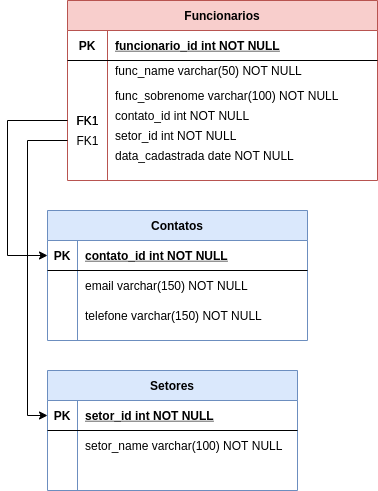

The diagram above was exported from draw.io. Its source (the exported page's mxGraphModel, read from the mxfile embedded in the PNG):
<mxGraphModel dx="1646" dy="461" grid="1" gridSize="10" guides="1" tooltips="1" connect="1" arrows="1" fold="1" page="1" pageScale="1" pageWidth="850" pageHeight="1100" math="0" shadow="0" extFonts="Permanent Marker^https://fonts.googleapis.com/css?family=Permanent+Marker">
  <root>
    <mxCell id="0" />
    <mxCell id="1" parent="0" />
    <mxCell id="C-vyLk0tnHw3VtMMgP7b-2" value="Funcionarios" style="shape=table;startSize=30;container=1;collapsible=1;childLayout=tableLayout;fixedRows=1;rowLines=0;fontStyle=1;align=center;resizeLast=1;fillColor=#f8cecc;strokeColor=#b85450;" parent="1" vertex="1">
      <mxGeometry x="60" y="20" width="310" height="180" as="geometry" />
    </mxCell>
    <mxCell id="C-vyLk0tnHw3VtMMgP7b-3" value="" style="shape=partialRectangle;collapsible=0;dropTarget=0;pointerEvents=0;fillColor=none;points=[[0,0.5],[1,0.5]];portConstraint=eastwest;top=0;left=0;right=0;bottom=1;" parent="C-vyLk0tnHw3VtMMgP7b-2" vertex="1">
      <mxGeometry y="30" width="310" height="30" as="geometry" />
    </mxCell>
    <mxCell id="C-vyLk0tnHw3VtMMgP7b-4" value="PK" style="shape=partialRectangle;overflow=hidden;connectable=0;fillColor=none;top=0;left=0;bottom=0;right=0;fontStyle=1;" parent="C-vyLk0tnHw3VtMMgP7b-3" vertex="1">
      <mxGeometry width="40" height="30" as="geometry">
        <mxRectangle width="40" height="30" as="alternateBounds" />
      </mxGeometry>
    </mxCell>
    <mxCell id="C-vyLk0tnHw3VtMMgP7b-5" value="funcionario_id int NOT NULL " style="shape=partialRectangle;overflow=hidden;connectable=0;fillColor=none;top=0;left=0;bottom=0;right=0;align=left;spacingLeft=6;fontStyle=5;" parent="C-vyLk0tnHw3VtMMgP7b-3" vertex="1">
      <mxGeometry x="40" width="270" height="30" as="geometry">
        <mxRectangle width="270" height="30" as="alternateBounds" />
      </mxGeometry>
    </mxCell>
    <mxCell id="C-vyLk0tnHw3VtMMgP7b-6" value="" style="shape=partialRectangle;collapsible=0;dropTarget=0;pointerEvents=0;fillColor=none;points=[[0,0.5],[1,0.5]];portConstraint=eastwest;top=0;left=0;right=0;bottom=0;" parent="C-vyLk0tnHw3VtMMgP7b-2" vertex="1">
      <mxGeometry y="60" width="310" height="20" as="geometry" />
    </mxCell>
    <mxCell id="C-vyLk0tnHw3VtMMgP7b-7" value="" style="shape=partialRectangle;overflow=hidden;connectable=0;fillColor=none;top=0;left=0;bottom=0;right=0;" parent="C-vyLk0tnHw3VtMMgP7b-6" vertex="1">
      <mxGeometry width="40" height="20" as="geometry">
        <mxRectangle width="40" height="20" as="alternateBounds" />
      </mxGeometry>
    </mxCell>
    <mxCell id="C-vyLk0tnHw3VtMMgP7b-8" value="func_name varchar(50) NOT NULL" style="shape=partialRectangle;overflow=hidden;connectable=0;fillColor=none;top=0;left=0;bottom=0;right=0;align=left;spacingLeft=6;" parent="C-vyLk0tnHw3VtMMgP7b-6" vertex="1">
      <mxGeometry x="40" width="270" height="20" as="geometry">
        <mxRectangle width="270" height="20" as="alternateBounds" />
      </mxGeometry>
    </mxCell>
    <mxCell id="C-vyLk0tnHw3VtMMgP7b-9" value="" style="shape=partialRectangle;collapsible=0;dropTarget=0;pointerEvents=0;fillColor=none;points=[[0,0.5],[1,0.5]];portConstraint=eastwest;top=0;left=0;right=0;bottom=0;" parent="C-vyLk0tnHw3VtMMgP7b-2" vertex="1">
      <mxGeometry y="80" width="310" height="30" as="geometry" />
    </mxCell>
    <mxCell id="C-vyLk0tnHw3VtMMgP7b-10" value="" style="shape=partialRectangle;overflow=hidden;connectable=0;fillColor=none;top=0;left=0;bottom=0;right=0;" parent="C-vyLk0tnHw3VtMMgP7b-9" vertex="1">
      <mxGeometry width="40" height="30" as="geometry">
        <mxRectangle width="40" height="30" as="alternateBounds" />
      </mxGeometry>
    </mxCell>
    <mxCell id="C-vyLk0tnHw3VtMMgP7b-11" value="func_sobrenome varchar(100) NOT NULL" style="shape=partialRectangle;overflow=hidden;connectable=0;fillColor=none;top=0;left=0;bottom=0;right=0;align=left;spacingLeft=6;" parent="C-vyLk0tnHw3VtMMgP7b-9" vertex="1">
      <mxGeometry x="40" width="270" height="30" as="geometry">
        <mxRectangle width="270" height="30" as="alternateBounds" />
      </mxGeometry>
    </mxCell>
    <mxCell id="C-vyLk0tnHw3VtMMgP7b-13" value="Setores" style="shape=table;startSize=30;container=1;collapsible=1;childLayout=tableLayout;fixedRows=1;rowLines=0;fontStyle=1;align=center;resizeLast=1;fillColor=#dae8fc;strokeColor=#6c8ebf;" parent="1" vertex="1">
      <mxGeometry x="40" y="390" width="250" height="120" as="geometry" />
    </mxCell>
    <mxCell id="C-vyLk0tnHw3VtMMgP7b-14" value="" style="shape=partialRectangle;collapsible=0;dropTarget=0;pointerEvents=0;fillColor=none;points=[[0,0.5],[1,0.5]];portConstraint=eastwest;top=0;left=0;right=0;bottom=1;" parent="C-vyLk0tnHw3VtMMgP7b-13" vertex="1">
      <mxGeometry y="30" width="250" height="30" as="geometry" />
    </mxCell>
    <mxCell id="C-vyLk0tnHw3VtMMgP7b-15" value="PK" style="shape=partialRectangle;overflow=hidden;connectable=0;fillColor=none;top=0;left=0;bottom=0;right=0;fontStyle=1;" parent="C-vyLk0tnHw3VtMMgP7b-14" vertex="1">
      <mxGeometry width="30" height="30" as="geometry">
        <mxRectangle width="30" height="30" as="alternateBounds" />
      </mxGeometry>
    </mxCell>
    <mxCell id="C-vyLk0tnHw3VtMMgP7b-16" value="setor_id int NOT NULL " style="shape=partialRectangle;overflow=hidden;connectable=0;fillColor=none;top=0;left=0;bottom=0;right=0;align=left;spacingLeft=6;fontStyle=5;" parent="C-vyLk0tnHw3VtMMgP7b-14" vertex="1">
      <mxGeometry x="30" width="220" height="30" as="geometry">
        <mxRectangle width="220" height="30" as="alternateBounds" />
      </mxGeometry>
    </mxCell>
    <mxCell id="C-vyLk0tnHw3VtMMgP7b-17" value="" style="shape=partialRectangle;collapsible=0;dropTarget=0;pointerEvents=0;fillColor=none;points=[[0,0.5],[1,0.5]];portConstraint=eastwest;top=0;left=0;right=0;bottom=0;" parent="C-vyLk0tnHw3VtMMgP7b-13" vertex="1">
      <mxGeometry y="60" width="250" height="30" as="geometry" />
    </mxCell>
    <mxCell id="C-vyLk0tnHw3VtMMgP7b-18" value="" style="shape=partialRectangle;overflow=hidden;connectable=0;fillColor=none;top=0;left=0;bottom=0;right=0;" parent="C-vyLk0tnHw3VtMMgP7b-17" vertex="1">
      <mxGeometry width="30" height="30" as="geometry">
        <mxRectangle width="30" height="30" as="alternateBounds" />
      </mxGeometry>
    </mxCell>
    <mxCell id="C-vyLk0tnHw3VtMMgP7b-19" value="setor_name varchar(100) NOT NULL" style="shape=partialRectangle;overflow=hidden;connectable=0;fillColor=none;top=0;left=0;bottom=0;right=0;align=left;spacingLeft=6;" parent="C-vyLk0tnHw3VtMMgP7b-17" vertex="1">
      <mxGeometry x="30" width="220" height="30" as="geometry">
        <mxRectangle width="220" height="30" as="alternateBounds" />
      </mxGeometry>
    </mxCell>
    <mxCell id="C-vyLk0tnHw3VtMMgP7b-20" value="" style="shape=partialRectangle;collapsible=0;dropTarget=0;pointerEvents=0;fillColor=none;points=[[0,0.5],[1,0.5]];portConstraint=eastwest;top=0;left=0;right=0;bottom=0;" parent="C-vyLk0tnHw3VtMMgP7b-13" vertex="1">
      <mxGeometry y="90" width="250" height="30" as="geometry" />
    </mxCell>
    <mxCell id="C-vyLk0tnHw3VtMMgP7b-21" value="" style="shape=partialRectangle;overflow=hidden;connectable=0;fillColor=none;top=0;left=0;bottom=0;right=0;" parent="C-vyLk0tnHw3VtMMgP7b-20" vertex="1">
      <mxGeometry width="30" height="30" as="geometry">
        <mxRectangle width="30" height="30" as="alternateBounds" />
      </mxGeometry>
    </mxCell>
    <mxCell id="C-vyLk0tnHw3VtMMgP7b-22" value="" style="shape=partialRectangle;overflow=hidden;connectable=0;fillColor=none;top=0;left=0;bottom=0;right=0;align=left;spacingLeft=6;" parent="C-vyLk0tnHw3VtMMgP7b-20" vertex="1">
      <mxGeometry x="30" width="220" height="30" as="geometry">
        <mxRectangle width="220" height="30" as="alternateBounds" />
      </mxGeometry>
    </mxCell>
    <mxCell id="C-vyLk0tnHw3VtMMgP7b-23" value="Contatos" style="shape=table;startSize=30;container=1;collapsible=1;childLayout=tableLayout;fixedRows=1;rowLines=0;fontStyle=1;align=center;resizeLast=1;fillColor=#dae8fc;strokeColor=#6c8ebf;" parent="1" vertex="1">
      <mxGeometry x="40" y="230" width="260" height="130" as="geometry" />
    </mxCell>
    <mxCell id="C-vyLk0tnHw3VtMMgP7b-24" value="" style="shape=partialRectangle;collapsible=0;dropTarget=0;pointerEvents=0;fillColor=none;points=[[0,0.5],[1,0.5]];portConstraint=eastwest;top=0;left=0;right=0;bottom=1;" parent="C-vyLk0tnHw3VtMMgP7b-23" vertex="1">
      <mxGeometry y="30" width="260" height="30" as="geometry" />
    </mxCell>
    <mxCell id="C-vyLk0tnHw3VtMMgP7b-25" value="PK" style="shape=partialRectangle;overflow=hidden;connectable=0;fillColor=none;top=0;left=0;bottom=0;right=0;fontStyle=1;" parent="C-vyLk0tnHw3VtMMgP7b-24" vertex="1">
      <mxGeometry width="30" height="30" as="geometry">
        <mxRectangle width="30" height="30" as="alternateBounds" />
      </mxGeometry>
    </mxCell>
    <mxCell id="C-vyLk0tnHw3VtMMgP7b-26" value="contato_id int NOT NULL " style="shape=partialRectangle;overflow=hidden;connectable=0;fillColor=none;top=0;left=0;bottom=0;right=0;align=left;spacingLeft=6;fontStyle=5;" parent="C-vyLk0tnHw3VtMMgP7b-24" vertex="1">
      <mxGeometry x="30" width="230" height="30" as="geometry">
        <mxRectangle width="230" height="30" as="alternateBounds" />
      </mxGeometry>
    </mxCell>
    <mxCell id="C-vyLk0tnHw3VtMMgP7b-27" value="" style="shape=partialRectangle;collapsible=0;dropTarget=0;pointerEvents=0;fillColor=none;points=[[0,0.5],[1,0.5]];portConstraint=eastwest;top=0;left=0;right=0;bottom=0;" parent="C-vyLk0tnHw3VtMMgP7b-23" vertex="1">
      <mxGeometry y="60" width="260" height="30" as="geometry" />
    </mxCell>
    <mxCell id="C-vyLk0tnHw3VtMMgP7b-28" value="" style="shape=partialRectangle;overflow=hidden;connectable=0;fillColor=none;top=0;left=0;bottom=0;right=0;" parent="C-vyLk0tnHw3VtMMgP7b-27" vertex="1">
      <mxGeometry width="30" height="30" as="geometry">
        <mxRectangle width="30" height="30" as="alternateBounds" />
      </mxGeometry>
    </mxCell>
    <mxCell id="C-vyLk0tnHw3VtMMgP7b-29" value="email varchar(150) NOT NULL" style="shape=partialRectangle;overflow=hidden;connectable=0;fillColor=none;top=0;left=0;bottom=0;right=0;align=left;spacingLeft=6;" parent="C-vyLk0tnHw3VtMMgP7b-27" vertex="1">
      <mxGeometry x="30" width="230" height="30" as="geometry">
        <mxRectangle width="230" height="30" as="alternateBounds" />
      </mxGeometry>
    </mxCell>
    <mxCell id="x9tdDSPjFjwuwysftKm5-3" value="contato_id int NOT NULL" style="shape=partialRectangle;overflow=hidden;connectable=0;fillColor=none;top=0;left=0;bottom=0;right=0;align=left;spacingLeft=6;" vertex="1" parent="1">
      <mxGeometry x="100" y="120" width="265" height="30" as="geometry">
        <mxRectangle width="265" height="30" as="alternateBounds" />
      </mxGeometry>
    </mxCell>
    <mxCell id="x9tdDSPjFjwuwysftKm5-8" value="" style="edgeStyle=orthogonalEdgeStyle;rounded=0;orthogonalLoop=1;jettySize=auto;html=1;exitX=0;exitY=0.5;exitDx=0;exitDy=0;exitPerimeter=0;" edge="1" parent="1" source="x9tdDSPjFjwuwysftKm5-4" target="C-vyLk0tnHw3VtMMgP7b-24">
      <mxGeometry relative="1" as="geometry">
        <mxPoint y="280" as="targetPoint" />
        <Array as="points">
          <mxPoint y="140" />
          <mxPoint y="275" />
        </Array>
      </mxGeometry>
    </mxCell>
    <mxCell id="x9tdDSPjFjwuwysftKm5-4" value="FK1" style="text;html=1;align=center;verticalAlign=middle;resizable=0;points=[];autosize=1;strokeColor=none;fillColor=none;" vertex="1" parent="1">
      <mxGeometry x="60" y="130" width="40" height="20" as="geometry" />
    </mxCell>
    <mxCell id="x9tdDSPjFjwuwysftKm5-10" value="telefone varchar(150) NOT NULL" style="shape=partialRectangle;overflow=hidden;connectable=0;fillColor=none;top=0;left=0;bottom=0;right=0;align=left;spacingLeft=6;" vertex="1" parent="1">
      <mxGeometry x="70" y="320" width="265" height="30" as="geometry">
        <mxRectangle width="265" height="30" as="alternateBounds" />
      </mxGeometry>
    </mxCell>
    <mxCell id="x9tdDSPjFjwuwysftKm5-11" value="setor_id int NOT NULL" style="shape=partialRectangle;overflow=hidden;connectable=0;fillColor=none;top=0;left=0;bottom=0;right=0;align=left;spacingLeft=6;" vertex="1" parent="1">
      <mxGeometry x="100" y="140" width="230" height="30" as="geometry">
        <mxRectangle width="230" height="30" as="alternateBounds" />
      </mxGeometry>
    </mxCell>
    <mxCell id="x9tdDSPjFjwuwysftKm5-12" value="data_cadastrada date NOT NULL" style="shape=partialRectangle;overflow=hidden;connectable=0;fillColor=none;top=0;left=0;bottom=0;right=0;align=left;spacingLeft=6;" vertex="1" parent="1">
      <mxGeometry x="100" y="160" width="230" height="30" as="geometry">
        <mxRectangle width="230" height="30" as="alternateBounds" />
      </mxGeometry>
    </mxCell>
    <mxCell id="x9tdDSPjFjwuwysftKm5-13" value="FK1" style="text;html=1;align=center;verticalAlign=middle;resizable=0;points=[];autosize=1;strokeColor=none;fillColor=none;" vertex="1" parent="1">
      <mxGeometry x="60" y="130" width="40" height="20" as="geometry" />
    </mxCell>
    <mxCell id="x9tdDSPjFjwuwysftKm5-16" value="" style="edgeStyle=orthogonalEdgeStyle;rounded=0;orthogonalLoop=1;jettySize=auto;html=1;entryX=0;entryY=0.5;entryDx=0;entryDy=0;" edge="1" parent="1" source="x9tdDSPjFjwuwysftKm5-14" target="C-vyLk0tnHw3VtMMgP7b-14">
      <mxGeometry relative="1" as="geometry">
        <mxPoint x="10" y="440" as="targetPoint" />
        <Array as="points">
          <mxPoint x="20" y="160" />
          <mxPoint x="20" y="435" />
        </Array>
      </mxGeometry>
    </mxCell>
    <mxCell id="x9tdDSPjFjwuwysftKm5-14" value="FK1" style="text;html=1;align=center;verticalAlign=middle;resizable=0;points=[];autosize=1;strokeColor=none;fillColor=none;" vertex="1" parent="1">
      <mxGeometry x="60" y="150" width="40" height="20" as="geometry" />
    </mxCell>
  </root>
</mxGraphModel>